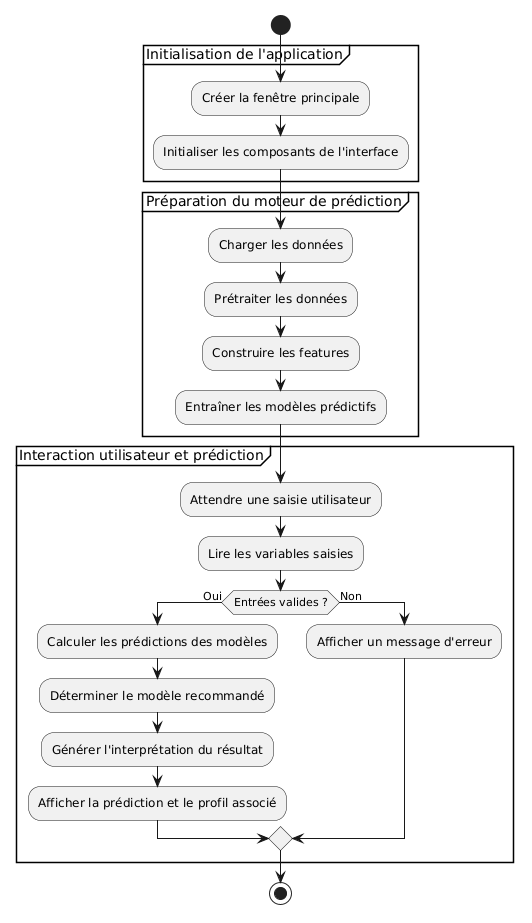

The diagram above was rendered by PlantUML. Its source (embedded in the PNG):
@startuml
start

partition "Initialisation de l'application" {
    :Créer la fenêtre principale;
    :Initialiser les composants de l'interface;
}

partition "Préparation du moteur de prédiction" {
    :Charger les données;
    :Prétraiter les données;
    :Construire les features;
    :Entraîner les modèles prédictifs;
}

partition "Interaction utilisateur et prédiction" {
    :Attendre une saisie utilisateur;
    :Lire les variables saisies;

    if (Entrées valides ?) then (Oui)
        :Calculer les prédictions des modèles;
        :Déterminer le modèle recommandé;
        :Générer l'interprétation du résultat;
        :Afficher la prédiction et le profil associé;
    else (Non)
        :Afficher un message d'erreur;
    endif
}

stop
@enduml